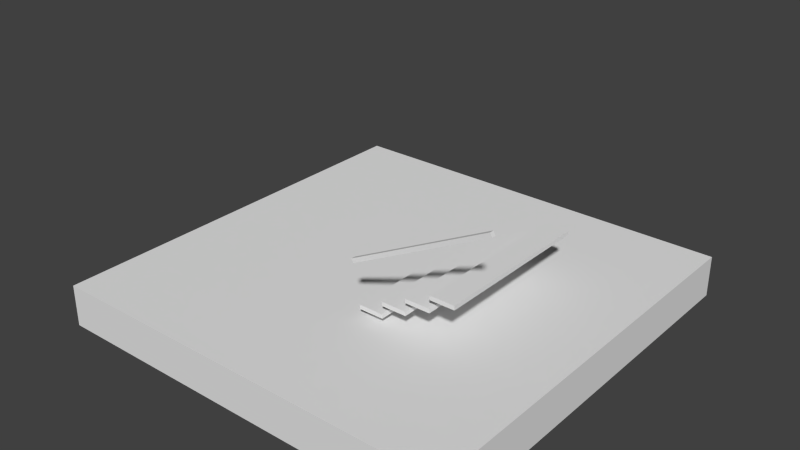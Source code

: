 # Source: stair_bauzil.blend  (saved by Blender 2.62.0; exported with 4.5.12 LTS)
import bpy
from mathutils import Matrix  # noqa: F401  (used for matrix-valued properties, if any)

bpy.ops.wm.read_factory_settings(use_empty=True)
scene = bpy.context.scene
scene.name = 'Scene'

# ---- collections
col_collection_1 = bpy.data.collections.new('Collection 1'); scene.collection.children.link(col_collection_1)

# ---- world
world_world = bpy.data.worlds.new('World'); scene.world = world_world
world_world.color = (0.05088, 0.05088, 0.05088)
world_world.use_sun_shadow = False
world_world.sun_shadow_jitter_overblur = 0.0
world_world.cycles.sampling_method = 'MANUAL'
world_world.cycles.sample_map_resolution = 256

# ---- meshes
me_cube_005 = bpy.data.meshes.new('Cube.005')
me_cube_005.from_pydata([(1.0, 1.0, -1.0), (1.0, -1.0, -1.0), (-1.0, -1.0, -1.0), (-1.0, 1.0, -1.0), (1.0, 1.0, 1.0), (1.0, -1.0, 1.0), (-1.0, -1.0, 1.0), (-1.0, 1.0, 1.0)], [], [(0, 1, 2, 3), (4, 7, 6, 5), (0, 4, 5, 1), (1, 5, 6, 2), (2, 6, 7, 3), (4, 0, 3, 7)])
me_cube_005.use_remesh_preserve_volume = False
me_cube_005.use_remesh_preserve_attributes = False
me_cube_005.use_mirror_vertex_groups = False
me_cube_005.update()
me_cube_004 = bpy.data.meshes.new('Cube.004')
me_cube_004.from_pydata([(1.0, 1.0, -1.0), (1.0, -1.0, -1.0), (-1.0, -1.0, -1.0), (-1.0, 1.0, -1.0), (1.0, 1.0, 1.0), (1.0, -1.0, 1.0), (-1.0, -1.0, 1.0), (-1.0, 1.0, 1.0)], [], [(0, 1, 2, 3), (4, 7, 6, 5), (0, 4, 5, 1), (1, 5, 6, 2), (2, 6, 7, 3), (4, 0, 3, 7)])
me_cube_004.use_remesh_preserve_volume = False
me_cube_004.use_remesh_preserve_attributes = False
me_cube_004.use_mirror_vertex_groups = False
me_cube_004.update()
me_cube_003 = bpy.data.meshes.new('Cube.003')
me_cube_003.from_pydata([(1.0, 1.0, -1.0), (1.0, -1.0, -1.0), (-1.0, -1.0, -1.0), (-1.0, 1.0, -1.0), (1.0, 1.0, 1.0), (1.0, -1.0, 1.0), (-1.0, -1.0, 1.0), (-1.0, 1.0, 1.0)], [], [(0, 1, 2, 3), (4, 7, 6, 5), (0, 4, 5, 1), (1, 5, 6, 2), (2, 6, 7, 3), (4, 0, 3, 7)])
me_cube_003.use_remesh_preserve_volume = False
me_cube_003.use_remesh_preserve_attributes = False
me_cube_003.use_mirror_vertex_groups = False
me_cube_003.update()
me_cube_002 = bpy.data.meshes.new('Cube.002')
me_cube_002.from_pydata([(1.0, 1.0, -1.0), (1.0, -1.0, -1.0), (-1.0, -1.0, -1.0), (-1.0, 1.0, -1.0), (1.0, 1.0, 1.0), (1.0, -1.0, 1.0), (-1.0, -1.0, 1.0), (-1.0, 1.0, 1.0)], [], [(0, 1, 2, 3), (4, 7, 6, 5), (0, 4, 5, 1), (1, 5, 6, 2), (2, 6, 7, 3), (4, 0, 3, 7)])
me_cube_002.use_remesh_preserve_volume = False
me_cube_002.use_remesh_preserve_attributes = False
me_cube_002.use_mirror_vertex_groups = False
me_cube_002.update()
me_cube_001 = bpy.data.meshes.new('Cube.001')
me_cube_001.from_pydata([(1.0, 1.0, -1.0), (1.0, -1.0, -1.0), (-1.0, -1.0, -1.0), (-1.0, 1.0, -1.0), (1.0, 1.0, 1.0), (1.0, -1.0, 1.0), (-1.0, -1.0, 1.0), (-1.0, 1.0, 1.0)], [], [(0, 1, 2, 3), (4, 7, 6, 5), (0, 4, 5, 1), (1, 5, 6, 2), (2, 6, 7, 3), (4, 0, 3, 7)])
me_cube_001.use_remesh_preserve_volume = False
me_cube_001.use_remesh_preserve_attributes = False
me_cube_001.use_mirror_vertex_groups = False
me_cube_001.update()
me_ground = bpy.data.meshes.new('Ground')
me_ground.from_pydata([(2.5, 2.5, 1.937e-06), (2.5, 2.5, -0.5), (-2.5, 2.5, -0.5), (-2.5, 2.5, 1.937e-06), (2.5, -2.5, -0.5), (2.5, -2.5, -6.378e-06), (-2.5, -2.5, -6.378e-06), (-2.5, -2.5, -0.5)], [], [(0, 1, 2), (3, 0, 2), (4, 5, 6), (6, 7, 4), (4, 7, 2), (2, 1, 4), (5, 4, 1), (1, 0, 5), (5, 0, 6), (0, 3, 6), (7, 6, 3), (3, 2, 7)])
me_ground.use_remesh_preserve_volume = False
me_ground.use_remesh_preserve_attributes = False
me_ground.use_mirror_vertex_groups = False
me_ground.update()

# ---- objects
ob_cube_004 = bpy.data.objects.new('Cube.004', me_cube_005)
ob_cube_003 = bpy.data.objects.new('Cube.003', me_cube_004)
ob_cube_002 = bpy.data.objects.new('Cube.002', me_cube_003)
ob_cube_001 = bpy.data.objects.new('Cube.001', me_cube_002)
ob_cube = bpy.data.objects.new('Cube', me_cube_001)
ob_ground = bpy.data.objects.new('Ground', me_ground)

# ---- transforms, parenting, visibility, modifiers, constraints
ob_cube_004.location = (1.222, -1.194, 1.206)
ob_cube_004.rotation_euler = (0.0, -0.4712, 0.0)
ob_cube_004.scale = (0.91, 0.025, 0.025)
ob_cube_004.lineart.crease_threshold = 0.0
ob_cube_003.location = (1.35, -3.934e-08, 0.575)
ob_cube_003.rotation_euler = (0.0, -0.0, 3.142)
ob_cube_003.scale = (0.15, 1.0, 0.025)
ob_cube_003.lineart.crease_threshold = 0.0
ob_cube_002.location = (1.05, -1.311e-08, 0.425)
ob_cube_002.rotation_euler = (0.0, -0.0, 3.142)
ob_cube_002.scale = (0.15, 1.0, 0.025)
ob_cube_002.lineart.crease_threshold = 0.0
ob_cube_001.location = (0.75, 1.311e-08, 0.275)
ob_cube_001.rotation_euler = (0.0, -0.0, 3.142)
ob_cube_001.scale = (0.15, 1.0, 0.025)
ob_cube_001.lineart.crease_threshold = 0.0
ob_cube.location = (0.45, 3.934e-08, 0.125)
ob_cube.rotation_euler = (0.0, -0.0, 3.142)
ob_cube.scale = (0.15, 1.0, 0.025)
ob_cube.lineart.crease_threshold = 0.0
ob_ground.location = (0.0, 0.0, 0.0)
ob_ground.lineart.crease_threshold = 0.0

# ---- collection membership
col_collection_1.objects.link(ob_cube_004)
col_collection_1.objects.link(ob_cube_003)
col_collection_1.objects.link(ob_cube_002)
col_collection_1.objects.link(ob_cube_001)
col_collection_1.objects.link(ob_cube)
col_collection_1.objects.link(ob_ground)

# ---- scene / render settings (as saved in the file)
scene.frame_start = 1; scene.frame_end = 250; scene.frame_set(1)
scene.render.engine = 'BLENDER_EEVEE_NEXT'
scene.render.image_settings.color_mode = 'RGB'
scene.render.image_settings.compression = 90
scene.render.resolution_percentage = 50
scene.render.dither_intensity = 0.0
scene.render.bake_margin = 2
scene.render.bake_bias = 0.0
scene.cycles.use_denoising = False
scene.cycles.samples = 10
scene.cycles.sampling_pattern = 'TABULATED_SOBOL'
scene.cycles.light_sampling_threshold = 0.0
scene.cycles.use_adaptive_sampling = False
scene.cycles.use_light_tree = False
scene.cycles.blur_glossy = 0.0
scene.cycles.volume_bounces = 1
scene.cycles.pixel_filter_type = 'GAUSSIAN'
scene.cycles.sample_clamp_indirect = 0.0
scene.view_settings.view_transform = 'Standard'
bpy.context.view_layer.update()

# ---- added for rendering (the .blend has no active camera and no usable light): camera, sun
cam_auto = bpy.data.cameras.new('AutoCamera')
cam_auto.lens = 50.0
cam_auto.sensor_width = 36.0
cam_auto.clip_end = 1000.0
ob_auto_camera = bpy.data.objects.new('AutoCamera', cam_auto)
scene.collection.objects.link(ob_auto_camera)
ob_auto_camera.location = (6.83562, -8.20274, 6.03895)
ob_auto_camera.rotation_euler = (1.09748, -7.21219e-08, 0.694738)
scene.camera = ob_auto_camera
light_auto_sun = bpy.data.lights.new('AutoSun', 'SUN')
light_auto_sun.energy = 3.0
light_auto_sun.angle = 0.0523599
ob_auto_sun = bpy.data.objects.new('AutoSun', light_auto_sun)
scene.collection.objects.link(ob_auto_sun)
ob_auto_sun.rotation_euler = (0.872665, 0.174533, 0.523599)
bpy.context.view_layer.update()

